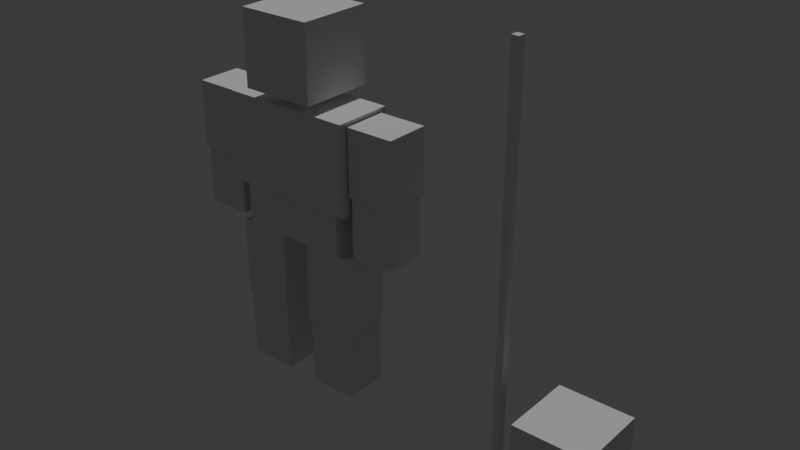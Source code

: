 # Source: SeaAnemone_A.blend  (saved by Blender 5.1.30; exported with 4.5.12 LTS)
import bpy
from mathutils import Matrix  # noqa: F401  (used for matrix-valued properties, if any)

bpy.ops.wm.read_factory_settings(use_empty=True)
scene = bpy.context.scene
scene.name = 'Scene'

# ---- collections
col_collection = bpy.data.collections.new('Collection'); scene.collection.children.link(col_collection)
col_r15_reference__hide_before_export = bpy.data.collections.new('!! R15 Reference (hide before export)'); scene.collection.children.link(col_r15_reference__hide_before_export)
col_scale_reference__hide_before_export = bpy.data.collections.new('!! Scale Reference (hide before export)'); scene.collection.children.link(col_scale_reference__hide_before_export)
col_your_asset = bpy.data.collections.new('Your Asset'); scene.collection.children.link(col_your_asset)

# ---- world
world_world = bpy.data.worlds.new('World'); scene.world = world_world
world_world.use_nodes = True; world_world.node_tree.nodes.clear()
_N = world_world.node_tree.nodes; _L = world_world.node_tree.links
n0 = _N.new('ShaderNodeOutputWorld'); n0.name = 'World Output'; n0.location = (200, 100)
n1 = _N.new('ShaderNodeBackground'); n1.name = 'Background'; n1.location = (-200, 100)
n1.inputs[0].default_value = (0.05088, 0.05088, 0.05088, 1.0)
_L.new(n1.outputs[0], n0.inputs[0])
n0.is_active_output = True
world_world.color = (0.05088, 0.05088, 0.05088)
world_world.sun_shadow_jitter_overblur = 0.0

# ---- cameras
cam_camera_001 = bpy.data.cameras.new('Camera.001')

# ---- lights
light_sun = bpy.data.lights.new('Sun', 'SUN')
light_sun.energy = 1.0

# ---- meshes
me_ref_head = bpy.data.meshes.new('Ref_Head')
me_ref_head.from_pydata([(-0.5, -0.5, 0.0), (-0.5, -0.5, 1.0), (-0.5, 0.5, 0.0), (-0.5, 0.5, 1.0), (0.5, -0.5, 0.0), (0.5, -0.5, 1.0), (0.5, 0.5, 0.0), (0.5, 0.5, 1.0)], [], [(0, 1, 3, 2), (2, 3, 7, 6), (6, 7, 5, 4), (4, 5, 1, 0), (2, 6, 4, 0), (7, 3, 1, 5)])
_uv = me_ref_head.uv_layers.new(name='UVMap')
_uv.uv.foreach_set('vector', [0.375, 0.0, 0.625, 0.0, 0.625, 0.25, 0.375, 0.25, 0.375, 0.25, 0.625, 0.25, 0.625, 0.5, 0.375, 0.5, 0.375, 0.5, 0.625, 0.5, 0.625, 0.75, 0.375, 0.75, 0.375, 0.75, 0.625, 0.75, 0.625, 1.0, 0.375, 1.0, 0.125, 0.5, 0.375, 0.5, 0.375, 0.75, 0.125, 0.75, 0.625, 0.5, 0.875, 0.5, 0.875, 0.75, 0.625, 0.75])
me_ref_head.update()
me_ref_uppertorso = bpy.data.meshes.new('Ref_UpperTorso')
me_ref_uppertorso.from_pydata([(-0.9, -0.4, 0.0), (-0.9, -0.4, 1.2), (-0.9, 0.4, 0.0), (-0.9, 0.4, 1.2), (0.9, -0.4, 0.0), (0.9, -0.4, 1.2), (0.9, 0.4, 0.0), (0.9, 0.4, 1.2)], [], [(0, 1, 3, 2), (2, 3, 7, 6), (6, 7, 5, 4), (4, 5, 1, 0), (2, 6, 4, 0), (7, 3, 1, 5)])
_uv = me_ref_uppertorso.uv_layers.new(name='UVMap')
_uv.uv.foreach_set('vector', [0.375, 0.0, 0.625, 0.0, 0.625, 0.25, 0.375, 0.25, 0.375, 0.25, 0.625, 0.25, 0.625, 0.5, 0.375, 0.5, 0.375, 0.5, 0.625, 0.5, 0.625, 0.75, 0.375, 0.75, 0.375, 0.75, 0.625, 0.75, 0.625, 1.0, 0.375, 1.0, 0.125, 0.5, 0.375, 0.5, 0.375, 0.75, 0.125, 0.75, 0.625, 0.5, 0.875, 0.5, 0.875, 0.75, 0.625, 0.75])
me_ref_uppertorso.update()
me_ref_lowertorso = bpy.data.meshes.new('Ref_LowerTorso')
me_ref_lowertorso.from_pydata([(-0.75, -0.35, 0.0), (-0.75, -0.35, 0.8), (-0.75, 0.35, 0.0), (-0.75, 0.35, 0.8), (0.75, -0.35, 0.0), (0.75, -0.35, 0.8), (0.75, 0.35, 0.0), (0.75, 0.35, 0.8)], [], [(0, 1, 3, 2), (2, 3, 7, 6), (6, 7, 5, 4), (4, 5, 1, 0), (2, 6, 4, 0), (7, 3, 1, 5)])
_uv = me_ref_lowertorso.uv_layers.new(name='UVMap')
_uv.uv.foreach_set('vector', [0.375, 0.0, 0.625, 0.0, 0.625, 0.25, 0.375, 0.25, 0.375, 0.25, 0.625, 0.25, 0.625, 0.5, 0.375, 0.5, 0.375, 0.5, 0.625, 0.5, 0.625, 0.75, 0.375, 0.75, 0.375, 0.75, 0.625, 0.75, 0.625, 1.0, 0.375, 1.0, 0.125, 0.5, 0.375, 0.5, 0.375, 0.75, 0.125, 0.75, 0.625, 0.5, 0.875, 0.5, 0.875, 0.75, 0.625, 0.75])
me_ref_lowertorso.update()
me_ref_leftupperarm = bpy.data.meshes.new('Ref_LeftUpperArm')
me_ref_leftupperarm.from_pydata([(-0.325, -0.3, 0.0), (-0.325, -0.3, 0.9), (-0.325, 0.3, 0.0), (-0.325, 0.3, 0.9), (0.325, -0.3, 0.0), (0.325, -0.3, 0.9), (0.325, 0.3, 0.0), (0.325, 0.3, 0.9)], [], [(0, 1, 3, 2), (2, 3, 7, 6), (6, 7, 5, 4), (4, 5, 1, 0), (2, 6, 4, 0), (7, 3, 1, 5)])
_uv = me_ref_leftupperarm.uv_layers.new(name='UVMap')
_uv.uv.foreach_set('vector', [0.375, 0.0, 0.625, 0.0, 0.625, 0.25, 0.375, 0.25, 0.375, 0.25, 0.625, 0.25, 0.625, 0.5, 0.375, 0.5, 0.375, 0.5, 0.625, 0.5, 0.625, 0.75, 0.375, 0.75, 0.375, 0.75, 0.625, 0.75, 0.625, 1.0, 0.375, 1.0, 0.125, 0.5, 0.375, 0.5, 0.375, 0.75, 0.125, 0.75, 0.625, 0.5, 0.875, 0.5, 0.875, 0.75, 0.625, 0.75])
me_ref_leftupperarm.update()
me_ref_leftlowerarm = bpy.data.meshes.new('Ref_LeftLowerArm')
me_ref_leftlowerarm.from_pydata([(-0.3, -0.275, 0.0), (-0.3, -0.275, 0.8), (-0.3, 0.275, 0.0), (-0.3, 0.275, 0.8), (0.3, -0.275, 0.0), (0.3, -0.275, 0.8), (0.3, 0.275, 0.0), (0.3, 0.275, 0.8)], [], [(0, 1, 3, 2), (2, 3, 7, 6), (6, 7, 5, 4), (4, 5, 1, 0), (2, 6, 4, 0), (7, 3, 1, 5)])
_uv = me_ref_leftlowerarm.uv_layers.new(name='UVMap')
_uv.uv.foreach_set('vector', [0.375, 0.0, 0.625, 0.0, 0.625, 0.25, 0.375, 0.25, 0.375, 0.25, 0.625, 0.25, 0.625, 0.5, 0.375, 0.5, 0.375, 0.5, 0.625, 0.5, 0.625, 0.75, 0.375, 0.75, 0.375, 0.75, 0.625, 0.75, 0.625, 1.0, 0.375, 1.0, 0.125, 0.5, 0.375, 0.5, 0.375, 0.75, 0.125, 0.75, 0.625, 0.5, 0.875, 0.5, 0.875, 0.75, 0.625, 0.75])
me_ref_leftlowerarm.update()
me_ref_rightupperarm = bpy.data.meshes.new('Ref_RightUpperArm')
me_ref_rightupperarm.from_pydata([(-0.325, -0.3, 0.0), (-0.325, -0.3, 0.9), (-0.325, 0.3, 0.0), (-0.325, 0.3, 0.9), (0.325, -0.3, 0.0), (0.325, -0.3, 0.9), (0.325, 0.3, 0.0), (0.325, 0.3, 0.9)], [], [(0, 1, 3, 2), (2, 3, 7, 6), (6, 7, 5, 4), (4, 5, 1, 0), (2, 6, 4, 0), (7, 3, 1, 5)])
_uv = me_ref_rightupperarm.uv_layers.new(name='UVMap')
_uv.uv.foreach_set('vector', [0.375, 0.0, 0.625, 0.0, 0.625, 0.25, 0.375, 0.25, 0.375, 0.25, 0.625, 0.25, 0.625, 0.5, 0.375, 0.5, 0.375, 0.5, 0.625, 0.5, 0.625, 0.75, 0.375, 0.75, 0.375, 0.75, 0.625, 0.75, 0.625, 1.0, 0.375, 1.0, 0.125, 0.5, 0.375, 0.5, 0.375, 0.75, 0.125, 0.75, 0.625, 0.5, 0.875, 0.5, 0.875, 0.75, 0.625, 0.75])
me_ref_rightupperarm.update()
me_ref_rightlowerarm = bpy.data.meshes.new('Ref_RightLowerArm')
me_ref_rightlowerarm.from_pydata([(-0.3, -0.275, 0.0), (-0.3, -0.275, 0.8), (-0.3, 0.275, 0.0), (-0.3, 0.275, 0.8), (0.3, -0.275, 0.0), (0.3, -0.275, 0.8), (0.3, 0.275, 0.0), (0.3, 0.275, 0.8)], [], [(0, 1, 3, 2), (2, 3, 7, 6), (6, 7, 5, 4), (4, 5, 1, 0), (2, 6, 4, 0), (7, 3, 1, 5)])
_uv = me_ref_rightlowerarm.uv_layers.new(name='UVMap')
_uv.uv.foreach_set('vector', [0.375, 0.0, 0.625, 0.0, 0.625, 0.25, 0.375, 0.25, 0.375, 0.25, 0.625, 0.25, 0.625, 0.5, 0.375, 0.5, 0.375, 0.5, 0.625, 0.5, 0.625, 0.75, 0.375, 0.75, 0.375, 0.75, 0.625, 0.75, 0.625, 1.0, 0.375, 1.0, 0.125, 0.5, 0.375, 0.5, 0.375, 0.75, 0.125, 0.75, 0.625, 0.5, 0.875, 0.5, 0.875, 0.75, 0.625, 0.75])
me_ref_rightlowerarm.update()
me_ref_leftupperleg = bpy.data.meshes.new('Ref_LeftUpperLeg')
me_ref_leftupperleg.from_pydata([(-0.35, -0.325, 0.0), (-0.35, -0.325, 1.1), (-0.35, 0.325, 0.0), (-0.35, 0.325, 1.1), (0.35, -0.325, 0.0), (0.35, -0.325, 1.1), (0.35, 0.325, 0.0), (0.35, 0.325, 1.1)], [], [(0, 1, 3, 2), (2, 3, 7, 6), (6, 7, 5, 4), (4, 5, 1, 0), (2, 6, 4, 0), (7, 3, 1, 5)])
_uv = me_ref_leftupperleg.uv_layers.new(name='UVMap')
_uv.uv.foreach_set('vector', [0.375, 0.0, 0.625, 0.0, 0.625, 0.25, 0.375, 0.25, 0.375, 0.25, 0.625, 0.25, 0.625, 0.5, 0.375, 0.5, 0.375, 0.5, 0.625, 0.5, 0.625, 0.75, 0.375, 0.75, 0.375, 0.75, 0.625, 0.75, 0.625, 1.0, 0.375, 1.0, 0.125, 0.5, 0.375, 0.5, 0.375, 0.75, 0.125, 0.75, 0.625, 0.5, 0.875, 0.5, 0.875, 0.75, 0.625, 0.75])
me_ref_leftupperleg.update()
me_ref_leftlowerleg = bpy.data.meshes.new('Ref_LeftLowerLeg')
me_ref_leftlowerleg.from_pydata([(-0.325, -0.3, 0.0), (-0.325, -0.3, 1.0), (-0.325, 0.3, 0.0), (-0.325, 0.3, 1.0), (0.325, -0.3, 0.0), (0.325, -0.3, 1.0), (0.325, 0.3, 0.0), (0.325, 0.3, 1.0)], [], [(0, 1, 3, 2), (2, 3, 7, 6), (6, 7, 5, 4), (4, 5, 1, 0), (2, 6, 4, 0), (7, 3, 1, 5)])
_uv = me_ref_leftlowerleg.uv_layers.new(name='UVMap')
_uv.uv.foreach_set('vector', [0.375, 0.0, 0.625, 0.0, 0.625, 0.25, 0.375, 0.25, 0.375, 0.25, 0.625, 0.25, 0.625, 0.5, 0.375, 0.5, 0.375, 0.5, 0.625, 0.5, 0.625, 0.75, 0.375, 0.75, 0.375, 0.75, 0.625, 0.75, 0.625, 1.0, 0.375, 1.0, 0.125, 0.5, 0.375, 0.5, 0.375, 0.75, 0.125, 0.75, 0.625, 0.5, 0.875, 0.5, 0.875, 0.75, 0.625, 0.75])
me_ref_leftlowerleg.update()
me_ref_rightupperleg = bpy.data.meshes.new('Ref_RightUpperLeg')
me_ref_rightupperleg.from_pydata([(-0.35, -0.325, 0.0), (-0.35, -0.325, 1.1), (-0.35, 0.325, 0.0), (-0.35, 0.325, 1.1), (0.35, -0.325, 0.0), (0.35, -0.325, 1.1), (0.35, 0.325, 0.0), (0.35, 0.325, 1.1)], [], [(0, 1, 3, 2), (2, 3, 7, 6), (6, 7, 5, 4), (4, 5, 1, 0), (2, 6, 4, 0), (7, 3, 1, 5)])
_uv = me_ref_rightupperleg.uv_layers.new(name='UVMap')
_uv.uv.foreach_set('vector', [0.375, 0.0, 0.625, 0.0, 0.625, 0.25, 0.375, 0.25, 0.375, 0.25, 0.625, 0.25, 0.625, 0.5, 0.375, 0.5, 0.375, 0.5, 0.625, 0.5, 0.625, 0.75, 0.375, 0.75, 0.375, 0.75, 0.625, 0.75, 0.625, 1.0, 0.375, 1.0, 0.125, 0.5, 0.375, 0.5, 0.375, 0.75, 0.125, 0.75, 0.625, 0.5, 0.875, 0.5, 0.875, 0.75, 0.625, 0.75])
me_ref_rightupperleg.update()
me_ref_rightlowerleg = bpy.data.meshes.new('Ref_RightLowerLeg')
me_ref_rightlowerleg.from_pydata([(-0.325, -0.3, 0.0), (-0.325, -0.3, 1.0), (-0.325, 0.3, 0.0), (-0.325, 0.3, 1.0), (0.325, -0.3, 0.0), (0.325, -0.3, 1.0), (0.325, 0.3, 0.0), (0.325, 0.3, 1.0)], [], [(0, 1, 3, 2), (2, 3, 7, 6), (6, 7, 5, 4), (4, 5, 1, 0), (2, 6, 4, 0), (7, 3, 1, 5)])
_uv = me_ref_rightlowerleg.uv_layers.new(name='UVMap')
_uv.uv.foreach_set('vector', [0.375, 0.0, 0.625, 0.0, 0.625, 0.25, 0.375, 0.25, 0.375, 0.25, 0.625, 0.25, 0.625, 0.5, 0.375, 0.5, 0.375, 0.5, 0.625, 0.5, 0.625, 0.75, 0.375, 0.75, 0.375, 0.75, 0.625, 0.75, 0.625, 1.0, 0.375, 1.0, 0.125, 0.5, 0.375, 0.5, 0.375, 0.75, 0.125, 0.75, 0.625, 0.5, 0.875, 0.5, 0.875, 0.75, 0.625, 0.75])
me_ref_rightlowerleg.update()
me_1_stud_cube = bpy.data.meshes.new('1_Stud_Cube')
me_1_stud_cube.from_pydata([(-0.5, -0.5, 0.0), (-0.5, -0.5, 1.0), (-0.5, 0.5, 0.0), (-0.5, 0.5, 1.0), (0.5, -0.5, 0.0), (0.5, -0.5, 1.0), (0.5, 0.5, 0.0), (0.5, 0.5, 1.0)], [], [(0, 1, 3, 2), (2, 3, 7, 6), (6, 7, 5, 4), (4, 5, 1, 0), (2, 6, 4, 0), (7, 3, 1, 5)])
_uv = me_1_stud_cube.uv_layers.new(name='UVMap')
_uv.uv.foreach_set('vector', [0.375, 0.0, 0.625, 0.0, 0.625, 0.25, 0.375, 0.25, 0.375, 0.25, 0.625, 0.25, 0.625, 0.5, 0.375, 0.5, 0.375, 0.5, 0.625, 0.5, 0.625, 0.75, 0.375, 0.75, 0.375, 0.75, 0.625, 0.75, 0.625, 1.0, 0.375, 1.0, 0.125, 0.5, 0.375, 0.5, 0.375, 0.75, 0.125, 0.75, 0.625, 0.5, 0.875, 0.5, 0.875, 0.75, 0.625, 0.75])
me_1_stud_cube.update()
me_5_3_stud_height_ruler = bpy.data.meshes.new('5.3_Stud_Height_Ruler')
me_5_3_stud_height_ruler.from_pydata([(-0.05, -0.05, 0.0), (-0.05, -0.05, 5.3), (-0.05, 0.05, 0.0), (-0.05, 0.05, 5.3), (0.05, -0.05, 0.0), (0.05, -0.05, 5.3), (0.05, 0.05, 0.0), (0.05, 0.05, 5.3)], [], [(0, 1, 3, 2), (2, 3, 7, 6), (6, 7, 5, 4), (4, 5, 1, 0), (2, 6, 4, 0), (7, 3, 1, 5)])
_uv = me_5_3_stud_height_ruler.uv_layers.new(name='UVMap')
_uv.uv.foreach_set('vector', [0.375, 0.0, 0.625, 0.0, 0.625, 0.25, 0.375, 0.25, 0.375, 0.25, 0.625, 0.25, 0.625, 0.5, 0.375, 0.5, 0.375, 0.5, 0.625, 0.5, 0.625, 0.75, 0.375, 0.75, 0.375, 0.75, 0.625, 0.75, 0.625, 1.0, 0.375, 1.0, 0.125, 0.5, 0.375, 0.5, 0.375, 0.75, 0.125, 0.75, 0.625, 0.5, 0.875, 0.5, 0.875, 0.75, 0.625, 0.75])
me_5_3_stud_height_ruler.update()

# ---- objects
ob_grotto_seaanemone_a = bpy.data.objects.new('GROTTO_SeaAnemone_A', None)
ob_camera = bpy.data.objects.new('Camera', cam_camera_001)
ob_sun = bpy.data.objects.new('Sun', light_sun)
ob_ref_head = bpy.data.objects.new('Ref_Head', me_ref_head)
ob_ref_uppertorso = bpy.data.objects.new('Ref_UpperTorso', me_ref_uppertorso)
ob_ref_lowertorso = bpy.data.objects.new('Ref_LowerTorso', me_ref_lowertorso)
ob_ref_leftupperarm = bpy.data.objects.new('Ref_LeftUpperArm', me_ref_leftupperarm)
ob_ref_leftlowerarm = bpy.data.objects.new('Ref_LeftLowerArm', me_ref_leftlowerarm)
ob_ref_rightupperarm = bpy.data.objects.new('Ref_RightUpperArm', me_ref_rightupperarm)
ob_ref_rightlowerarm = bpy.data.objects.new('Ref_RightLowerArm', me_ref_rightlowerarm)
ob_ref_leftupperleg = bpy.data.objects.new('Ref_LeftUpperLeg', me_ref_leftupperleg)
ob_ref_leftlowerleg = bpy.data.objects.new('Ref_LeftLowerLeg', me_ref_leftlowerleg)
ob_ref_rightupperleg = bpy.data.objects.new('Ref_RightUpperLeg', me_ref_rightupperleg)
ob_ref_rightlowerleg = bpy.data.objects.new('Ref_RightLowerLeg', me_ref_rightlowerleg)
ob_1_stud_cube = bpy.data.objects.new('1_Stud_Cube', me_1_stud_cube)
ob_5_3_stud_height_ruler = bpy.data.objects.new('5.3_Stud_Height_Ruler', me_5_3_stud_height_ruler)

# ---- transforms, parenting, visibility, modifiers, constraints
ob_grotto_seaanemone_a.location = (0.0, 0.0, 0.0)
ob_camera.location = (12.0, -12.0, 8.0)
ob_camera.rotation_euler = (1.1, 0.0, 0.785)
ob_sun.location = (5.0, 5.0, 10.0)
ob_ref_head.parent = ob_grotto_seaanemone_a
ob_ref_head.location = (0.0, 0.0, 4.05)
ob_ref_head.lock_location = (True, True, True)
ob_ref_head.lock_rotation = (True, True, True)
ob_ref_head.lock_scale = (True, True, True)
ob_ref_head.display_type = 'WIRE'
ob_ref_uppertorso.parent = ob_grotto_seaanemone_a
ob_ref_uppertorso.location = (0.0, 0.0, 2.7)
ob_ref_uppertorso.lock_location = (True, True, True)
ob_ref_uppertorso.lock_rotation = (True, True, True)
ob_ref_uppertorso.lock_scale = (True, True, True)
ob_ref_uppertorso.display_type = 'WIRE'
ob_ref_lowertorso.parent = ob_grotto_seaanemone_a
ob_ref_lowertorso.location = (0.0, 0.0, 2.1)
ob_ref_lowertorso.lock_location = (True, True, True)
ob_ref_lowertorso.lock_rotation = (True, True, True)
ob_ref_lowertorso.lock_scale = (True, True, True)
ob_ref_lowertorso.display_type = 'WIRE'
ob_ref_leftupperarm.parent = ob_grotto_seaanemone_a
ob_ref_leftupperarm.location = (-1.25, 0.0, 2.95)
ob_ref_leftupperarm.lock_location = (True, True, True)
ob_ref_leftupperarm.lock_rotation = (True, True, True)
ob_ref_leftupperarm.lock_scale = (True, True, True)
ob_ref_leftupperarm.display_type = 'WIRE'
ob_ref_leftlowerarm.parent = ob_grotto_seaanemone_a
ob_ref_leftlowerarm.location = (-1.25, 0.0, 2.15)
ob_ref_leftlowerarm.lock_location = (True, True, True)
ob_ref_leftlowerarm.lock_rotation = (True, True, True)
ob_ref_leftlowerarm.lock_scale = (True, True, True)
ob_ref_leftlowerarm.display_type = 'WIRE'
ob_ref_rightupperarm.parent = ob_grotto_seaanemone_a
ob_ref_rightupperarm.location = (1.25, 0.0, 2.95)
ob_ref_rightupperarm.lock_location = (True, True, True)
ob_ref_rightupperarm.lock_rotation = (True, True, True)
ob_ref_rightupperarm.lock_scale = (True, True, True)
ob_ref_rightupperarm.display_type = 'WIRE'
ob_ref_rightlowerarm.parent = ob_grotto_seaanemone_a
ob_ref_rightlowerarm.location = (1.25, 0.0, 2.15)
ob_ref_rightlowerarm.lock_location = (True, True, True)
ob_ref_rightlowerarm.lock_rotation = (True, True, True)
ob_ref_rightlowerarm.lock_scale = (True, True, True)
ob_ref_rightlowerarm.display_type = 'WIRE'
ob_ref_leftupperleg.parent = ob_grotto_seaanemone_a
ob_ref_leftupperleg.location = (-0.55, 0.0, 1.0)
ob_ref_leftupperleg.lock_location = (True, True, True)
ob_ref_leftupperleg.lock_rotation = (True, True, True)
ob_ref_leftupperleg.lock_scale = (True, True, True)
ob_ref_leftupperleg.display_type = 'WIRE'
ob_ref_leftlowerleg.parent = ob_grotto_seaanemone_a
ob_ref_leftlowerleg.location = (-0.55, 0.0, 0.05)
ob_ref_leftlowerleg.lock_location = (True, True, True)
ob_ref_leftlowerleg.lock_rotation = (True, True, True)
ob_ref_leftlowerleg.lock_scale = (True, True, True)
ob_ref_leftlowerleg.display_type = 'WIRE'
ob_ref_rightupperleg.parent = ob_grotto_seaanemone_a
ob_ref_rightupperleg.location = (0.55, 0.0, 1.0)
ob_ref_rightupperleg.lock_location = (True, True, True)
ob_ref_rightupperleg.lock_rotation = (True, True, True)
ob_ref_rightupperleg.lock_scale = (True, True, True)
ob_ref_rightupperleg.display_type = 'WIRE'
ob_ref_rightlowerleg.parent = ob_grotto_seaanemone_a
ob_ref_rightlowerleg.location = (0.55, 0.0, 0.05)
ob_ref_rightlowerleg.lock_location = (True, True, True)
ob_ref_rightlowerleg.lock_rotation = (True, True, True)
ob_ref_rightlowerleg.lock_scale = (True, True, True)
ob_ref_rightlowerleg.display_type = 'WIRE'
ob_1_stud_cube.parent = ob_grotto_seaanemone_a
ob_1_stud_cube.location = (4.0, 0.0, 0.0)
ob_1_stud_cube.lock_location = (True, True, True)
ob_1_stud_cube.lock_rotation = (True, True, True)
ob_1_stud_cube.lock_scale = (True, True, True)
ob_1_stud_cube.display_type = 'WIRE'
ob_5_3_stud_height_ruler.parent = ob_grotto_seaanemone_a
ob_5_3_stud_height_ruler.location = (3.0, 0.0, 0.0)
ob_5_3_stud_height_ruler.lock_location = (True, True, True)
ob_5_3_stud_height_ruler.lock_rotation = (True, True, True)
ob_5_3_stud_height_ruler.lock_scale = (True, True, True)
ob_5_3_stud_height_ruler.display_type = 'WIRE'

# ---- collection membership
scene.collection.objects.link(ob_grotto_seaanemone_a)
col_collection.objects.link(ob_camera)
col_collection.objects.link(ob_sun)
col_r15_reference__hide_before_export.objects.link(ob_ref_head)
col_r15_reference__hide_before_export.objects.link(ob_ref_uppertorso)
col_r15_reference__hide_before_export.objects.link(ob_ref_lowertorso)
col_r15_reference__hide_before_export.objects.link(ob_ref_leftupperarm)
col_r15_reference__hide_before_export.objects.link(ob_ref_leftlowerarm)
col_r15_reference__hide_before_export.objects.link(ob_ref_rightupperarm)
col_r15_reference__hide_before_export.objects.link(ob_ref_rightlowerarm)
col_r15_reference__hide_before_export.objects.link(ob_ref_leftupperleg)
col_r15_reference__hide_before_export.objects.link(ob_ref_leftlowerleg)
col_r15_reference__hide_before_export.objects.link(ob_ref_rightupperleg)
col_r15_reference__hide_before_export.objects.link(ob_ref_rightlowerleg)
col_scale_reference__hide_before_export.objects.link(ob_1_stud_cube)
col_scale_reference__hide_before_export.objects.link(ob_5_3_stud_height_ruler)

# ---- scene / render settings (as saved in the file)
scene.frame_start = 1; scene.frame_end = 250; scene.frame_set(1)
scene.render.engine = 'BLENDER_EEVEE_NEXT'
scene.render.bake_bias = 0.0
scene.render.bake_samples = 0
scene.cycles.sampling_pattern = 'TABULATED_SOBOL'
scene.eevee.use_volume_custom_range = False
bpy.context.view_layer.update()

# ---- added for rendering (the .blend has no active camera): camera
cam_auto = bpy.data.cameras.new('AutoCamera')
cam_auto.lens = 50.0
cam_auto.sensor_width = 36.0
cam_auto.clip_end = 1000.0
ob_auto_camera = bpy.data.objects.new('AutoCamera', cam_auto)
scene.collection.objects.link(ob_auto_camera)
ob_auto_camera.location = (8.97881, -9.01957, 8.66305)
ob_auto_camera.rotation_euler = (1.09748, -7.21219e-08, 0.694738)
scene.camera = ob_auto_camera
bpy.context.view_layer.update()
